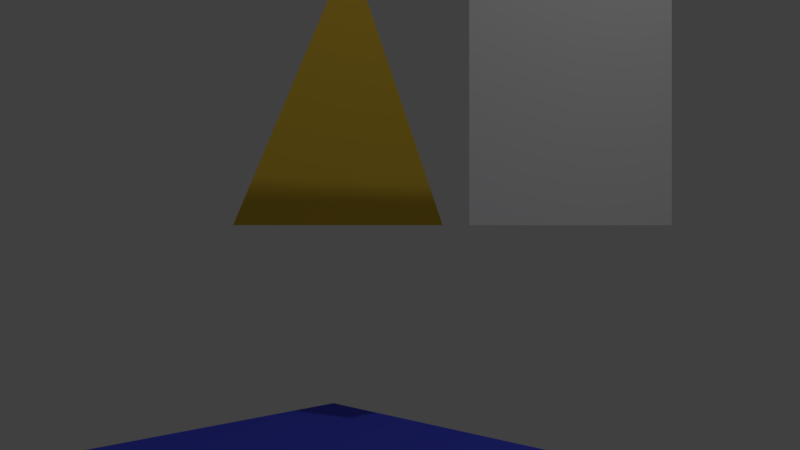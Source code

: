 # Source: cubetexturebleu.blend  (saved by Blender 2.78.0; exported with 4.5.12 LTS)
import bpy
from mathutils import Matrix  # noqa: F401  (used for matrix-valued properties, if any)

bpy.ops.wm.read_factory_settings(use_empty=True)
scene = bpy.context.scene
scene.name = 'Scene'

# ---- collections
col_collection_1 = bpy.data.collections.new('Collection 1'); scene.collection.children.link(col_collection_1)

# ---- materials (node trees are filled in below, after node groups)
mat_material_002 = bpy.data.materials.new('Material.002')
mat_material_002.alpha_threshold = 0.0
mat_material_002.use_transparent_shadow = False
mat_material_002.diffuse_color = (0.8, 0.5225, 0.0502, 1.0)
mat_material_002.roughness = 0.5
mat_material_001 = bpy.data.materials.new('Material.001')
mat_material_001.alpha_threshold = 0.0
mat_material_001.use_transparent_shadow = False
mat_material_001.roughness = 0.5
mat_material = bpy.data.materials.new('Material')
mat_material.alpha_threshold = 0.0
mat_material.use_transparent_shadow = False
mat_material.diffuse_color = (0.07144, 0.09113, 0.8, 1.0)
mat_material.roughness = 0.5
mat_material.line_color = (0.0, 0.0, 0.0, 1.0)

# ---- material node trees

# ---- world
world_world = bpy.data.worlds.new('World'); scene.world = world_world
world_world.color = (0.05088, 0.05088, 0.05088)
world_world.use_sun_shadow = False
world_world.sun_shadow_jitter_overblur = 0.0
world_world.cycles.sampling_method = 'MANUAL'

# ---- cameras
cam_camera = bpy.data.cameras.new('Camera')
cam_camera.clip_end = 100.0
cam_camera.lens = 35.0
cam_camera.sensor_width = 32.0
cam_camera.sensor_height = 18.0
cam_camera.ortho_scale = 7.314
cam_camera.dof.focus_distance = 0.0
cam_camera.dof.aperture_fstop = 128.0

# ---- lights
light_lamp = bpy.data.lights.new('Lamp', 'POINT')
light_lamp.transmission_factor = 0.0
light_lamp.cutoff_distance = 30.0
light_lamp.energy = 100.0
light_lamp.shadow_buffer_clip_start = 1.001
light_lamp.shadow_soft_size = 0.1
light_lamp.shadow_maximum_resolution = 0.006
light_lamp.use_absolute_resolution = True

# ---- meshes
me_plane_002 = bpy.data.meshes.new('Plane.002')
me_plane_002.from_pydata([(-1.0, -1.0, 0.0), (1.0, 0.0, 0.0), (-1.0, 1.0, 0.0)], [], [(0, 1, 2)])
me_plane_002.materials.append(mat_material_002)
me_plane_002.use_remesh_preserve_volume = False
me_plane_002.use_remesh_preserve_attributes = False
me_plane_002.use_mirror_vertex_groups = False
me_plane_002.update()
me_plane_001 = bpy.data.meshes.new('Plane.001')
me_plane_001.from_pydata([(-1.0, -1.0, 0.0), (1.0, -1.0, 0.0), (-1.0, 1.0, 0.0), (1.0, 1.0, 0.0)], [], [(0, 1, 3, 2)])
me_plane_001.materials.append(mat_material_001)
me_plane_001.use_remesh_preserve_volume = False
me_plane_001.use_remesh_preserve_attributes = False
me_plane_001.use_mirror_vertex_groups = False
me_plane_001.update()
me_plane = bpy.data.meshes.new('Plane')
me_plane.from_pydata([(-1.0, -1.0, 0.0), (1.0, -1.0, 0.0), (-1.0, 1.0, 0.0), (1.0, 1.0, 0.0), (-1.0, 0.0, 0.0), (1.0, 0.0, 0.0)], [], [(4, 5, 3, 2), (0, 1, 5, 4)])
_uv = me_plane.uv_layers.new(name='UVMap')
_uv.uv.foreach_set('vector', [9.724e-05, 0.5014, 1.002, 0.5014, 1.002, 0.9999, 0.0, 0.9999, 0.0, 0.0, 1.002, 0.0, 1.002, 0.5014, 9.724e-05, 0.5014])
me_plane.materials.append(mat_material)
me_plane.use_remesh_preserve_volume = False
me_plane.use_remesh_preserve_attributes = False
me_plane.use_mirror_vertex_groups = False
me_plane.update()

# ---- objects
ob_plane_002 = bpy.data.objects.new('Plane.002', me_plane_002)
ob_plane_001 = bpy.data.objects.new('Plane.001', me_plane_001)
ob_plane = bpy.data.objects.new('Plane', me_plane)
ob_lamp = bpy.data.objects.new('Lamp', light_lamp)
ob_camera = bpy.data.objects.new('Camera', cam_camera)

# ---- transforms, parenting, visibility, modifiers, constraints
ob_plane_002.location = (-1.986, 2.0, 2.0)
ob_plane_002.rotation_euler = (-0.0, -1.571, 0.0)
ob_plane_002.lineart.crease_threshold = 0.0
ob_plane_001.location = (0.0, 2.0, 2.0)
ob_plane_001.rotation_euler = (-0.0, -1.571, 0.0)
ob_plane_001.lineart.crease_threshold = 0.0
ob_plane.location = (0.0, 0.0, 0.0)
ob_plane.lineart.crease_threshold = 0.0
ob_lamp.location = (3.056, 1.875, 5.699)
ob_lamp.rotation_euler = (0.6503, 0.05522, 1.866)
ob_lamp.lock_rotations_4d = False
ob_lamp.empty_display_type = 'ARROWS'
ob_lamp.color = (0.0, 0.0, 0.0, 0.0)
ob_lamp.lineart.crease_threshold = 0.0
ob_camera.location = (2.742, -2.213, 1.0)
ob_camera.rotation_euler = (1.571, -1.453e-15, 0.7854)
ob_camera.lock_rotations_4d = False
ob_camera.empty_display_type = 'ARROWS'
ob_camera.color = (0.0, 0.0, 0.0, 0.0)
ob_camera.display_type = 'WIRE'
ob_camera.lineart.crease_threshold = 0.0

# ---- collection membership
col_collection_1.objects.link(ob_plane_002)
col_collection_1.objects.link(ob_plane_001)
col_collection_1.objects.link(ob_plane)
col_collection_1.objects.link(ob_lamp)
col_collection_1.objects.link(ob_camera)

# ---- scene / render settings (as saved in the file)
scene.camera = ob_camera
scene.frame_start = 1; scene.frame_end = 250; scene.frame_set(0)
scene.render.engine = 'BLENDER_EEVEE_NEXT'
scene.render.resolution_percentage = 50
scene.render.fps = 15
scene.render.dither_intensity = 0.0
scene.cycles.use_denoising = False
scene.cycles.samples = 128
scene.cycles.sampling_pattern = 'TABULATED_SOBOL'
scene.cycles.light_sampling_threshold = 0.0
scene.cycles.use_adaptive_sampling = False
scene.cycles.use_light_tree = False
scene.cycles.blur_glossy = 0.0
scene.cycles.sample_clamp_indirect = 0.0
scene.view_settings.view_transform = 'Standard'
bpy.context.view_layer.update()
